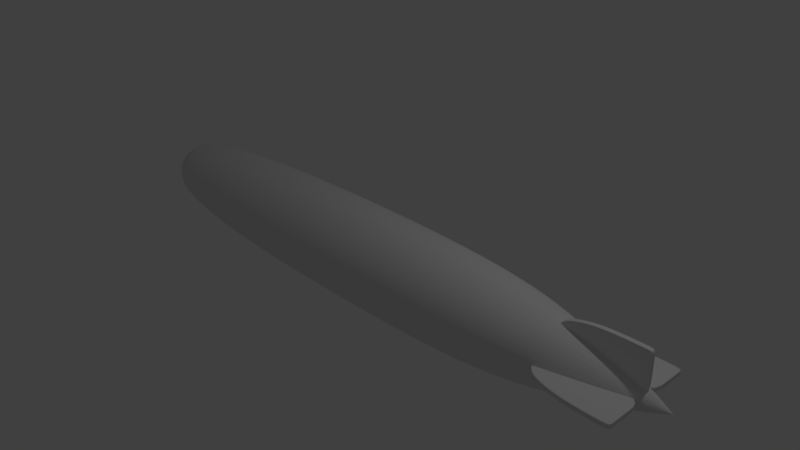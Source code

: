 # Source: blimp.blend  (saved by Blender 2.78.0; exported with 4.5.12 LTS)
import bpy
from mathutils import Matrix  # noqa: F401  (used for matrix-valued properties, if any)

bpy.ops.wm.read_factory_settings(use_empty=True)
scene = bpy.context.scene
scene.name = 'Scene'

# ---- collections
col_collection_1 = bpy.data.collections.new('Collection 1'); scene.collection.children.link(col_collection_1)

# ---- world
world_world = bpy.data.worlds.new('World'); scene.world = world_world
world_world.color = (0.05088, 0.05088, 0.05088)
world_world.use_sun_shadow = False
world_world.sun_shadow_jitter_overblur = 0.0
world_world.cycles.sampling_method = 'MANUAL'

# ---- cameras
cam_camera = bpy.data.cameras.new('Camera')
cam_camera.clip_end = 100.0
cam_camera.lens = 35.0
cam_camera.sensor_width = 32.0
cam_camera.sensor_height = 18.0
cam_camera.ortho_scale = 7.314
cam_camera.dof.focus_distance = 0.0

# ---- lights
light_lamp = bpy.data.lights.new('Lamp', 'POINT')
light_lamp.transmission_factor = 0.0
light_lamp.cutoff_distance = 30.0
light_lamp.energy = 100.0
light_lamp.shadow_buffer_clip_start = 1.001
light_lamp.shadow_soft_size = 0.1
light_lamp.shadow_maximum_resolution = 0.006
light_lamp.use_absolute_resolution = True

# ---- meshes
me_cube = bpy.data.meshes.new('Cube')
me_cube.from_pydata([(-1.384, -0.1612, -1.0), (0.09683, -0.1612, 0.9937), (-1.384, 0.1612, -1.0), (0.09683, 0.1612, 0.9937), (1.425, -0.1612, -1.517), (1.425, -0.1612, 1.0), (1.425, 0.1612, -1.517), (1.425, 0.1612, 1.0), (-0.6649, -0.1612, 0.746), (-0.6649, 0.1612, 0.746), (-1.199, 0.1612, 0.3452), (-1.199, -0.1612, 0.3452), (1.425, 0.1532, -1.517), (1.425, 0.1532, 1.0), (-1.199, 0.1532, 0.3452), (0.09683, 0.1532, 0.9937), (-1.384, 0.1532, -1.0), (-0.6649, 0.1532, 0.746), (1.425, -0.1532, 1.0), (-1.199, -0.1532, 0.3452), (1.425, -0.1532, -1.517), (0.09683, -0.1532, 0.9937), (-1.384, -0.1532, -1.0), (-0.6649, -0.1532, 0.746), (1.385, 0.1612, 0.9998), (1.385, -0.1612, 0.9998), (1.385, 0.1532, 0.9998), (1.385, -0.1532, 0.9998), (1.425, 0.1612, -0.4566), (1.425, -0.1612, -0.4566), (1.425, 0.1532, -0.4566), (1.425, -0.1532, -0.4566)], [], [(2, 10, 9, 3, 24, 7, 28, 6), (31, 18, 5, 29), (4, 29, 5, 25, 1, 8, 11, 0), (17, 15, 3, 9), (19, 22, 0, 11), (27, 25, 5, 18), (20, 4, 0, 22), (14, 17, 9, 10), (19, 23, 17, 14), (6, 12, 16, 2), (24, 26, 13, 7), (10, 2, 16, 14), (23, 21, 15, 17), (28, 7, 13, 30), (8, 1, 21, 23), (11, 8, 23, 19), (12, 20, 22, 16), (26, 27, 18, 13), (14, 16, 22, 19), (30, 13, 18, 31), (15, 21, 27, 26), (3, 15, 26, 24), (21, 1, 25, 27), (12, 30, 31, 20), (6, 28, 30, 12), (20, 31, 29, 4)])
me_cube.use_remesh_preserve_volume = False
me_cube.use_remesh_preserve_attributes = False
me_cube.use_mirror_vertex_groups = False
me_cube.update()
me_cylinder = bpy.data.meshes.new('Cylinder')
me_cylinder.from_pydata([(-0.03461, 0.121, -4.268), (-0.03461, -2.235e-07, 4.573), (-0.01101, 0.1187, -4.268), (-0.1081, 0.3692, -4.077), (0.01169, 0.1118, -4.268), (-0.1787, 0.3478, -4.077), (0.03261, 0.1006, -4.268), (-0.2438, 0.313, -4.077), (0.05095, 0.08556, -4.268), (-0.3008, 0.2662, -4.077), (0.066, 0.06723, -4.268), (-0.3476, 0.2091, -4.077), (0.07718, 0.04631, -4.268), (-0.3824, 0.1441, -4.077), (0.08407, 0.02361, -4.268), (-0.4038, 0.07344, -4.077), (0.08639, 7.733e-07, -4.268), (-0.4111, 1.021e-06, -4.077), (0.08407, -0.02361, -4.268), (-0.4038, -0.07344, -4.077), (0.07718, -0.04631, -4.268), (-0.3824, -0.1441, -4.077), (0.066, -0.06723, -4.268), (-0.3476, -0.2091, -4.077), (0.05095, -0.08556, -4.268), (-0.3008, -0.2662, -4.077), (0.03261, -0.1006, -4.268), (-0.2438, -0.313, -4.077), (0.01169, -0.1118, -4.268), (-0.1787, -0.3478, -4.077), (-0.01101, -0.1187, -4.268), (-0.1081, -0.3692, -4.077), (-0.03461, -0.121, -4.268), (-0.03461, -0.3764, -4.077), (-0.05822, -0.1187, -4.268), (0.03883, -0.3692, -4.077), (-0.08092, -0.1118, -4.268), (0.1094, -0.3478, -4.077), (-0.1018, -0.1006, -4.268), (0.1745, -0.313, -4.077), (-0.1202, -0.08556, -4.268), (0.2316, -0.2662, -4.077), (-0.1352, -0.06723, -4.268), (0.2784, -0.2091, -4.077), (-0.1464, -0.04631, -4.268), (0.3132, -0.1441, -4.077), (-0.1533, -0.02361, -4.268), (0.3346, -0.07344, -4.077), (-0.1556, 8.81e-07, -4.268), (0.3418, 6.856e-07, -4.077), (-0.1533, 0.02361, -4.268), (0.3346, 0.07344, -4.077), (-0.1464, 0.04631, -4.268), (0.3132, 0.1441, -4.077), (-0.1352, 0.06723, -4.268), (0.2784, 0.2091, -4.077), (-0.1202, 0.08556, -4.268), (0.2316, 0.2662, -4.077), (-0.1018, 0.1006, -4.268), (0.1745, 0.313, -4.077), (-0.08092, 0.1118, -4.268), (0.1094, 0.3478, -4.077), (-0.05822, 0.1187, -4.268), (0.03883, 0.3692, -4.077), (-0.03461, 0.655, -2.049), (0.09318, 0.6424, -2.049), (0.2161, 0.6052, -2.049), (0.3293, 0.5446, -2.049), (0.4286, 0.4632, -2.049), (0.51, 0.3639, -2.049), (0.5706, 0.2507, -2.049), (0.6078, 0.1278, -2.049), (0.6204, 3.854e-07, -2.049), (0.6078, -0.1278, -2.049), (0.5706, -0.2507, -2.049), (0.51, -0.3639, -2.049), (0.4286, -0.4632, -2.049), (0.3293, -0.5446, -2.049), (0.2161, -0.6052, -2.049), (0.09318, -0.6424, -2.049), (-0.03461, -0.655, -2.049), (-0.1624, -0.6424, -2.049), (-0.2853, -0.6052, -2.049), (-0.3985, -0.5446, -2.049), (-0.4978, -0.4632, -2.049), (-0.5793, -0.3639, -2.049), (-0.6398, -0.2507, -2.049), (-0.6771, -0.1278, -2.049), (-0.6896, 9.685e-07, -2.049), (-0.6771, 0.1278, -2.049), (-0.6398, 0.2507, -2.049), (-0.5793, 0.3639, -2.049), (-0.4978, 0.4632, -2.049), (-0.3985, 0.5446, -2.049), (-0.2853, 0.6052, -2.049), (-0.1624, 0.6424, -2.049), (0.0633, 0.4922, -3.575), (0.1574, 0.4637, -3.575), (0.2442, 0.4173, -3.575), (0.3203, 0.3549, -3.575), (0.3827, 0.2788, -3.575), (0.429, 0.1921, -3.575), (0.4576, 0.09791, -3.575), (0.4672, 6.007e-07, -3.575), (0.4576, -0.09791, -3.575), (0.429, -0.1921, -3.575), (0.3827, -0.2788, -3.575), (0.3203, -0.3549, -3.575), (0.2442, -0.4173, -3.575), (0.1574, -0.4637, -3.575), (0.0633, -0.4922, -3.575), (-0.03461, -0.5019, -3.575), (-0.1325, -0.4922, -3.575), (-0.2267, -0.4637, -3.575), (-0.3134, -0.4173, -3.575), (-0.3895, -0.3549, -3.575), (-0.4519, -0.2788, -3.575), (-0.4983, -0.1921, -3.575), (-0.5268, -0.09791, -3.575), (-0.5365, 1.047e-06, -3.575), (-0.5268, 0.09791, -3.575), (-0.4983, 0.1921, -3.575), (-0.4519, 0.2788, -3.575), (-0.3895, 0.3549, -3.575), (-0.3134, 0.4173, -3.575), (-0.2267, 0.4637, -3.575), (-0.1325, 0.4922, -3.575), (-0.03461, 0.5019, -3.575), (-0.03461, 0.655, 2.019), (0.09318, 0.6424, 2.019), (0.2161, 0.6052, 2.019), (0.3293, 0.5446, 2.019), (0.4286, 0.4632, 2.019), (0.51, 0.3639, 2.019), (0.5706, 0.2507, 2.019), (0.6078, 0.1278, 2.019), (0.6204, -8.017e-08, 2.019), (0.6078, -0.1278, 2.019), (0.5706, -0.2507, 2.019), (0.51, -0.3639, 2.019), (0.4286, -0.4632, 2.019), (0.3293, -0.5446, 2.019), (0.2161, -0.6052, 2.019), (0.09318, -0.6424, 2.019), (-0.03461, -0.655, 2.019), (-0.1624, -0.6424, 2.019), (-0.2853, -0.6052, 2.019), (-0.3985, -0.5446, 2.019), (-0.4978, -0.4632, 2.019), (-0.5793, -0.3639, 2.019), (-0.6398, -0.2507, 2.019), (-0.6771, -0.1278, 2.019), (-0.6896, 5.029e-07, 2.019), (-0.6771, 0.1278, 2.019), (-0.6398, 0.2507, 2.019), (-0.5793, 0.3639, 2.019), (-0.4978, 0.4632, 2.019), (-0.3985, 0.5446, 2.019), (-0.2853, 0.6052, 2.019), (-0.1624, 0.6424, 2.019), (-0.03461, 0.3925, 3.179), (0.04196, 0.3849, 3.179), (0.1156, 0.3626, 3.179), (0.1834, 0.3263, 3.179), (0.2429, 0.2775, 3.179), (0.2917, 0.218, 3.179), (0.328, 0.1502, 3.179), (0.3503, 0.07657, 3.179), (0.3579, -1.589e-07, 3.179), (0.3503, -0.07657, 3.179), (0.328, -0.1502, 3.179), (0.2917, -0.218, 3.179), (0.2429, -0.2775, 3.179), (0.1834, -0.3263, 3.179), (0.1156, -0.3626, 3.179), (0.04196, -0.3849, 3.179), (-0.03461, -0.3925, 3.179), (-0.1112, -0.3849, 3.179), (-0.1848, -0.3626, 3.179), (-0.2527, -0.3263, 3.179), (-0.3121, -0.2775, 3.179), (-0.3609, -0.218, 3.179), (-0.3972, -0.1502, 3.179), (-0.4195, -0.07657, 3.179), (-0.4271, 1.904e-07, 3.179), (-0.4195, 0.07657, 3.179), (-0.3972, 0.1502, 3.179), (-0.3609, 0.218, 3.179), (-0.3121, 0.2775, 3.179), (-0.2527, 0.3263, 3.179), (-0.1848, 0.3626, 3.179), (-0.1112, 0.3849, 3.179), (-0.03461, 0.3764, -4.077)], [], [(160, 1, 161), (161, 1, 162), (162, 1, 163), (163, 1, 164), (164, 1, 165), (165, 1, 166), (166, 1, 167), (167, 1, 168), (168, 1, 169), (169, 1, 170), (170, 1, 171), (171, 1, 172), (172, 1, 173), (173, 1, 174), (174, 1, 175), (175, 1, 176), (176, 1, 177), (177, 1, 178), (178, 1, 179), (179, 1, 180), (180, 1, 181), (181, 1, 182), (182, 1, 183), (183, 1, 184), (184, 1, 185), (185, 1, 186), (186, 1, 187), (187, 1, 188), (188, 1, 189), (189, 1, 190), (4, 61, 59, 6), (190, 1, 191), (191, 1, 160), (0, 2, 4, 6, 8, 10, 12, 14, 16, 18, 20, 22, 24, 26, 28, 30, 32, 34, 36, 38, 40, 42, 44, 46, 48, 50, 52, 54, 56, 58, 60, 62), (126, 95, 64, 127), (125, 94, 95, 126), (124, 93, 94, 125), (123, 92, 93, 124), (122, 91, 92, 123), (121, 90, 91, 122), (120, 89, 90, 121), (119, 88, 89, 120), (118, 87, 88, 119), (117, 86, 87, 118), (116, 85, 86, 117), (115, 84, 85, 116), (114, 83, 84, 115), (113, 82, 83, 114), (112, 81, 82, 113), (111, 80, 81, 112), (110, 79, 80, 111), (109, 78, 79, 110), (108, 77, 78, 109), (107, 76, 77, 108), (106, 75, 76, 107), (105, 74, 75, 106), (104, 73, 74, 105), (103, 72, 73, 104), (102, 71, 72, 103), (101, 70, 71, 102), (100, 69, 70, 101), (99, 68, 69, 100), (98, 67, 68, 99), (97, 66, 67, 98), (96, 65, 66, 97), (127, 64, 65, 96), (192, 127, 96, 63), (63, 96, 97, 61), (61, 97, 98, 59), (59, 98, 99, 57), (57, 99, 100, 55), (55, 100, 101, 53), (53, 101, 102, 51), (51, 102, 103, 49), (49, 103, 104, 47), (47, 104, 105, 45), (45, 105, 106, 43), (43, 106, 107, 41), (41, 107, 108, 39), (39, 108, 109, 37), (37, 109, 110, 35), (35, 110, 111, 33), (33, 111, 112, 31), (31, 112, 113, 29), (29, 113, 114, 27), (27, 114, 115, 25), (25, 115, 116, 23), (23, 116, 117, 21), (21, 117, 118, 19), (19, 118, 119, 17), (17, 119, 120, 15), (15, 120, 121, 13), (13, 121, 122, 11), (11, 122, 123, 9), (9, 123, 124, 7), (7, 124, 125, 5), (5, 125, 126, 3), (3, 126, 127, 192), (95, 159, 128, 64), (94, 158, 159, 95), (93, 157, 158, 94), (92, 156, 157, 93), (91, 155, 156, 92), (90, 154, 155, 91), (89, 153, 154, 90), (88, 152, 153, 89), (87, 151, 152, 88), (86, 150, 151, 87), (85, 149, 150, 86), (84, 148, 149, 85), (83, 147, 148, 84), (82, 146, 147, 83), (81, 145, 146, 82), (80, 144, 145, 81), (79, 143, 144, 80), (78, 142, 143, 79), (77, 141, 142, 78), (76, 140, 141, 77), (75, 139, 140, 76), (74, 138, 139, 75), (73, 137, 138, 74), (72, 136, 137, 73), (71, 135, 136, 72), (70, 134, 135, 71), (69, 133, 134, 70), (68, 132, 133, 69), (67, 131, 132, 68), (66, 130, 131, 67), (65, 129, 130, 66), (64, 128, 129, 65), (159, 191, 160, 128), (158, 190, 191, 159), (157, 189, 190, 158), (156, 188, 189, 157), (155, 187, 188, 156), (154, 186, 187, 155), (153, 185, 186, 154), (152, 184, 185, 153), (151, 183, 184, 152), (150, 182, 183, 151), (149, 181, 182, 150), (148, 180, 181, 149), (147, 179, 180, 148), (146, 178, 179, 147), (145, 177, 178, 146), (144, 176, 177, 145), (143, 175, 176, 144), (142, 174, 175, 143), (141, 173, 174, 142), (140, 172, 173, 141), (139, 171, 172, 140), (138, 170, 171, 139), (137, 169, 170, 138), (136, 168, 169, 137), (135, 167, 168, 136), (134, 166, 167, 135), (133, 165, 166, 134), (132, 164, 165, 133), (131, 163, 164, 132), (130, 162, 163, 131), (129, 161, 162, 130), (128, 160, 161, 129), (6, 59, 57, 8), (8, 57, 55, 10), (10, 55, 53, 12), (12, 53, 51, 14), (14, 51, 49, 16), (16, 49, 47, 18), (18, 47, 45, 20), (20, 45, 43, 22), (22, 43, 41, 24), (24, 41, 39, 26), (26, 39, 37, 28), (28, 37, 35, 30), (30, 35, 33, 32), (32, 33, 31, 34), (34, 31, 29, 36), (36, 29, 27, 38), (38, 27, 25, 40), (40, 25, 23, 42), (42, 23, 21, 44), (44, 21, 19, 46), (46, 19, 17, 48), (48, 17, 15, 50), (50, 15, 13, 52), (52, 13, 11, 54), (54, 11, 9, 56), (56, 9, 7, 58), (58, 7, 5, 60), (60, 5, 3, 62), (62, 3, 192, 0), (2, 63, 61, 4), (0, 192, 63, 2)])
me_cylinder.use_remesh_preserve_volume = False
me_cylinder.use_remesh_preserve_attributes = False
me_cylinder.use_mirror_vertex_groups = False
me_cylinder.update()
me_cube_001 = bpy.data.meshes.new('Cube.001')
me_cube_001.from_pydata([(-1.384, -0.1612, -1.0), (0.09683, -0.1612, 0.9937), (-1.384, 0.1612, -1.0), (0.09683, 0.1612, 0.9937), (1.425, -0.1612, -1.517), (1.425, -0.1612, 1.0), (1.425, 0.1612, -1.517), (1.425, 0.1612, 1.0), (-0.6649, -0.1612, 0.746), (-0.6649, 0.1612, 0.746), (-1.199, 0.1612, 0.3452), (-1.199, -0.1612, 0.3452), (1.425, 0.1532, -1.517), (1.425, 0.1532, 1.0), (-1.199, 0.1532, 0.3452), (0.09683, 0.1532, 0.9937), (-1.384, 0.1532, -1.0), (-0.6649, 0.1532, 0.746), (1.425, -0.1532, 1.0), (-1.199, -0.1532, 0.3452), (1.425, -0.1532, -1.517), (0.09683, -0.1532, 0.9937), (-1.384, -0.1532, -1.0), (-0.6649, -0.1532, 0.746), (1.425, 0.1612, 0.885), (1.425, -0.1612, 0.885), (1.425, 0.1532, 0.885), (1.425, -0.1532, 0.885), (1.425, 0.1612, -0.2794), (1.425, -0.1612, -0.2794), (1.425, 0.1532, -0.2794), (1.425, -0.1532, -0.2794)], [], [(2, 10, 9, 3, 7, 24, 28, 6), (27, 18, 5, 25), (4, 29, 25, 5, 1, 8, 11, 0), (17, 15, 3, 9), (19, 22, 0, 11), (21, 1, 5, 18), (20, 4, 0, 22), (14, 17, 9, 10), (19, 23, 17, 14), (6, 12, 16, 2), (3, 15, 13, 7), (10, 2, 16, 14), (23, 21, 15, 17), (24, 7, 13, 26), (8, 1, 21, 23), (11, 8, 23, 19), (12, 20, 22, 16), (15, 21, 18, 13), (14, 16, 22, 19), (26, 13, 18, 27), (30, 26, 27, 31), (28, 24, 26, 30), (31, 27, 25, 29), (20, 31, 29, 4), (6, 28, 30, 12), (12, 30, 31, 20)])
me_cube_001.use_remesh_preserve_volume = False
me_cube_001.use_remesh_preserve_attributes = False
me_cube_001.use_mirror_vertex_groups = False
me_cube_001.update()

# ---- objects
ob_verticle_wing = bpy.data.objects.new('Verticle_Wing', me_cube)
ob_body = bpy.data.objects.new('Body', me_cylinder)
ob_lamp = bpy.data.objects.new('Lamp', light_lamp)
ob_camera = bpy.data.objects.new('Camera', cam_camera)
ob_horizontal_wing = bpy.data.objects.new('Horizontal_Wing', me_cube_001)

# ---- transforms, parenting, visibility, modifiers, constraints
ob_verticle_wing.location = (3.501, 0.0, 0.3123)
ob_verticle_wing.scale = (0.4275, 0.204, 0.2557)
ob_verticle_wing.lineart.crease_threshold = 0.0
_m = ob_verticle_wing.modifiers.new('Subsurf', 'SUBSURF')
_m.uv_smooth = 'PRESERVE_CORNERS'
_m.levels = 4
_m.render_levels = 4
_m.show_only_control_edges = False
ob_body.location = (0.008866, 0.0, -0.0597)
ob_body.rotation_euler = (-1.344e-07, 1.571, 0.0)
ob_body.lineart.crease_threshold = 0.0
_m = ob_body.modifiers.new('Subsurf', 'SUBSURF')
_m.uv_smooth = 'PRESERVE_CORNERS'
_m.levels = 2
_m.render_levels = 3
_m.show_only_control_edges = False
ob_lamp.location = (4.076, 1.005, 5.904)
ob_lamp.rotation_euler = (0.6503, 0.05522, 1.866)
ob_lamp.lock_rotations_4d = False
ob_lamp.empty_display_type = 'ARROWS'
ob_lamp.color = (0.0, 0.0, 0.0, 0.0)
ob_lamp.lineart.crease_threshold = 0.0
ob_camera.location = (7.481, -6.508, 5.344)
ob_camera.rotation_euler = (1.109, 0.0, 0.8149)
ob_camera.lock_rotations_4d = False
ob_camera.empty_display_type = 'ARROWS'
ob_camera.color = (0.0, 0.0, 0.0, 0.0)
ob_camera.display_type = 'WIRE'
ob_camera.lineart.crease_threshold = 0.0
ob_horizontal_wing.location = (3.5, -0.3952, 0.0)
ob_horizontal_wing.rotation_euler = (1.571, 3.725e-09, -3.725e-09)
ob_horizontal_wing.scale = (0.4275, 0.204, 0.2557)
ob_horizontal_wing.lineart.crease_threshold = 0.0
_m = ob_horizontal_wing.modifiers.new('Subsurf', 'SUBSURF')
_m.uv_smooth = 'PRESERVE_CORNERS'
_m.quality = 2
_m.levels = 4
_m.show_only_control_edges = False
_m = ob_horizontal_wing.modifiers.new('Mirror', 'MIRROR')
_m.use_axis = (False, True, False)
_m.mirror_object = ob_body

# ---- collection membership
col_collection_1.objects.link(ob_verticle_wing)
col_collection_1.objects.link(ob_body)
col_collection_1.objects.link(ob_lamp)
col_collection_1.objects.link(ob_camera)
col_collection_1.objects.link(ob_horizontal_wing)

# ---- scene / render settings (as saved in the file)
scene.camera = ob_camera
scene.frame_start = 1; scene.frame_end = 250; scene.frame_set(1)
scene.render.engine = 'CYCLES'
scene.render.resolution_percentage = 50
scene.render.dither_intensity = 0.0
scene.cycles.use_denoising = False
scene.cycles.samples = 128
scene.cycles.sampling_pattern = 'TABULATED_SOBOL'
scene.cycles.light_sampling_threshold = 0.0
scene.cycles.use_adaptive_sampling = False
scene.cycles.use_light_tree = False
scene.cycles.blur_glossy = 0.0
scene.cycles.sample_clamp_indirect = 0.0
scene.view_settings.view_transform = 'Standard'
bpy.context.view_layer.update()
